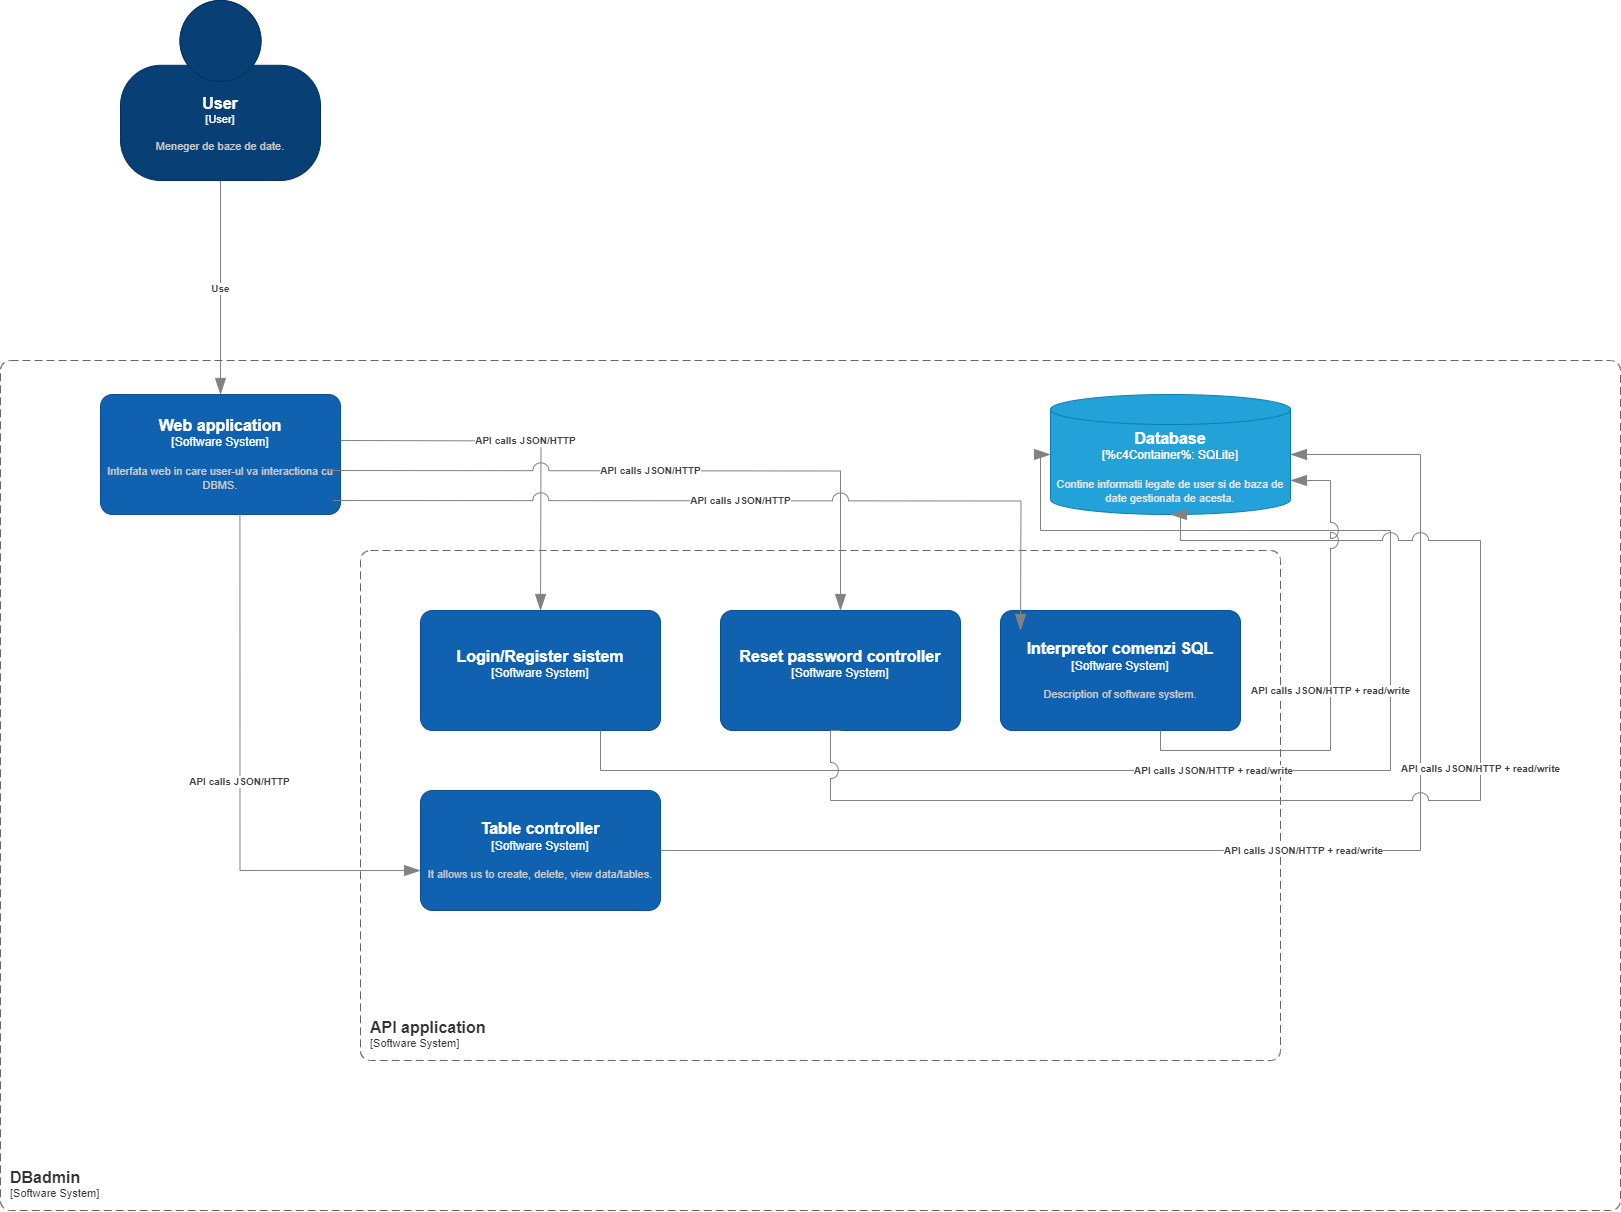

The diagram above was exported from draw.io. Its source (the exported page's mxGraphModel, read from the mxfile embedded in the PNG):
<mxGraphModel dx="2625" dy="1433" grid="1" gridSize="10" guides="1" tooltips="1" connect="1" arrows="1" fold="1" page="1" pageScale="1" pageWidth="1169" pageHeight="827" math="0" shadow="0">
  <root>
    <mxCell id="0" />
    <mxCell id="1" parent="0" />
    <object placeholders="1" c4Type="Relationship" c4Description="Use" label="&lt;div style=&quot;text-align: left&quot;&gt;&lt;div style=&quot;text-align: center&quot;&gt;&lt;b&gt;%c4Description%&lt;/b&gt;&lt;/div&gt;" id="tra2EEeOu0NlhF6HADIk-1">
      <mxCell style="endArrow=blockThin;html=1;fontSize=10;fontColor=#404040;strokeWidth=1;endFill=1;strokeColor=#828282;elbow=vertical;metaEdit=1;endSize=14;startSize=14;jumpStyle=arc;jumpSize=16;rounded=0;edgeStyle=orthogonalEdgeStyle;entryX=0.5;entryY=0;entryDx=0;entryDy=0;entryPerimeter=0;exitX=0.5;exitY=1;exitDx=0;exitDy=0;exitPerimeter=0;" parent="1" source="tra2EEeOu0NlhF6HADIk-7" target="tra2EEeOu0NlhF6HADIk-3" edge="1">
        <mxGeometry width="240" relative="1" as="geometry">
          <mxPoint x="270" y="230" as="sourcePoint" />
          <mxPoint x="540" y="380" as="targetPoint" />
          <Array as="points">
            <mxPoint x="300" y="210" />
            <mxPoint x="300" y="210" />
          </Array>
        </mxGeometry>
      </mxCell>
    </object>
    <object placeholders="1" c4Name="DBadmin" c4Type="SystemScopeBoundary" c4Application="Software System" label="&lt;font style=&quot;font-size: 16px&quot;&gt;&lt;b&gt;&lt;div style=&quot;text-align: left&quot;&gt;%c4Name%&lt;/div&gt;&lt;/b&gt;&lt;/font&gt;&lt;div style=&quot;text-align: left&quot;&gt;[%c4Application%]&lt;/div&gt;" id="tra2EEeOu0NlhF6HADIk-2">
      <mxCell style="rounded=1;fontSize=11;whiteSpace=wrap;html=1;dashed=1;arcSize=20;fillColor=none;strokeColor=#666666;fontColor=#333333;labelBackgroundColor=none;align=left;verticalAlign=bottom;labelBorderColor=none;spacingTop=0;spacing=10;dashPattern=8 4;metaEdit=1;rotatable=0;perimeter=rectanglePerimeter;noLabel=0;labelPadding=0;allowArrows=0;connectable=0;expand=0;recursiveResize=0;editable=1;pointerEvents=0;absoluteArcSize=1;points=[[0.25,0,0],[0.5,0,0],[0.75,0,0],[1,0.25,0],[1,0.5,0],[1,0.75,0],[0.75,1,0],[0.5,1,0],[0.25,1,0],[0,0.75,0],[0,0.5,0],[0,0.25,0]];" parent="1" vertex="1">
        <mxGeometry x="80" y="380" width="1620" height="850" as="geometry" />
      </mxCell>
    </object>
    <object placeholders="1" c4Name="Web application" c4Type="Software System" c4Description="Interfata web in care user-ul va interactiona cu DBMS." label="&lt;font style=&quot;font-size: 16px&quot;&gt;&lt;b&gt;%c4Name%&lt;/b&gt;&lt;/font&gt;&lt;div&gt;[%c4Type%]&lt;/div&gt;&lt;br&gt;&lt;div&gt;&lt;font style=&quot;font-size: 11px&quot;&gt;&lt;font color=&quot;#cccccc&quot;&gt;%c4Description%&lt;/font&gt;&lt;/div&gt;" id="tra2EEeOu0NlhF6HADIk-3">
      <mxCell style="rounded=1;whiteSpace=wrap;html=1;labelBackgroundColor=none;fillColor=#1061B0;fontColor=#ffffff;align=center;arcSize=10;strokeColor=#0D5091;metaEdit=1;resizable=0;points=[[0.25,0,0],[0.5,0,0],[0.75,0,0],[1,0.25,0],[1,0.5,0],[1,0.75,0],[0.75,1,0],[0.5,1,0],[0.25,1,0],[0,0.75,0],[0,0.5,0],[0,0.25,0]];" parent="1" vertex="1">
        <mxGeometry x="180" y="414" width="240" height="120" as="geometry" />
      </mxCell>
    </object>
    <object placeholders="1" c4Name="User" c4Type="User" c4Description="Meneger de baze de date." label="&lt;font style=&quot;font-size: 16px&quot;&gt;&lt;b&gt;%c4Name%&lt;/b&gt;&lt;/font&gt;&lt;div&gt;[%c4Type%]&lt;/div&gt;&lt;br&gt;&lt;div&gt;&lt;font style=&quot;font-size: 11px&quot;&gt;&lt;font color=&quot;#cccccc&quot;&gt;%c4Description%&lt;/font&gt;&lt;/div&gt;" id="tra2EEeOu0NlhF6HADIk-7">
      <mxCell style="html=1;fontSize=11;dashed=0;whiteSpace=wrap;fillColor=#083F75;strokeColor=#06315C;fontColor=#ffffff;shape=mxgraph.c4.person2;align=center;metaEdit=1;points=[[0.5,0,0],[1,0.5,0],[1,0.75,0],[0.75,1,0],[0.5,1,0],[0.25,1,0],[0,0.75,0],[0,0.5,0]];resizable=0;" parent="1" vertex="1">
        <mxGeometry x="200" y="20" width="200" height="180" as="geometry" />
      </mxCell>
    </object>
    <object placeholders="1" c4Type="Database" c4Technology="SQLite" c4Description="Contine informatii legate de user si de baza de date gestionata de acesta." label="&lt;font style=&quot;font-size: 16px&quot;&gt;&lt;b&gt;%c4Type%&lt;/b&gt;&lt;/font&gt;&lt;div&gt;[%c4Container%:&amp;nbsp;%c4Technology%]&lt;/div&gt;&lt;br&gt;&lt;div&gt;&lt;font style=&quot;font-size: 11px&quot;&gt;&lt;font color=&quot;#E6E6E6&quot;&gt;%c4Description%&lt;/font&gt;&lt;/div&gt;" id="tra2EEeOu0NlhF6HADIk-8">
      <mxCell style="shape=cylinder3;size=15;whiteSpace=wrap;html=1;boundedLbl=1;rounded=0;labelBackgroundColor=none;fillColor=#23A2D9;fontSize=12;fontColor=#ffffff;align=center;strokeColor=#0E7DAD;metaEdit=1;points=[[0.5,0,0],[1,0.25,0],[1,0.5,0],[1,0.75,0],[0.5,1,0],[0,0.75,0],[0,0.5,0],[0,0.25,0]];resizable=0;" parent="1" vertex="1">
        <mxGeometry x="1130" y="414" width="240" height="120" as="geometry" />
      </mxCell>
    </object>
    <object placeholders="1" c4Name="Login/Register sistem" c4Type="Software System" c4Description=" " label="&lt;font style=&quot;font-size: 16px&quot;&gt;&lt;b&gt;%c4Name%&lt;/b&gt;&lt;/font&gt;&lt;div&gt;[%c4Type%]&lt;/div&gt;&lt;br&gt;&lt;div&gt;&lt;font style=&quot;font-size: 11px&quot;&gt;&lt;font color=&quot;#cccccc&quot;&gt;%c4Description%&lt;/font&gt;&lt;/div&gt;" id="ZcqNq0VPhuwhGr24oNgz-1">
      <mxCell style="rounded=1;whiteSpace=wrap;html=1;labelBackgroundColor=none;fillColor=#1061B0;fontColor=#ffffff;align=center;arcSize=10;strokeColor=#0D5091;metaEdit=1;resizable=0;points=[[0.25,0,0],[0.5,0,0],[0.75,0,0],[1,0.25,0],[1,0.5,0],[1,0.75,0],[0.75,1,0],[0.5,1,0],[0.25,1,0],[0,0.75,0],[0,0.5,0],[0,0.25,0]];" parent="1" vertex="1">
        <mxGeometry x="500" y="630" width="240" height="120" as="geometry" />
      </mxCell>
    </object>
    <object placeholders="1" c4Name="Interpretor comenzi SQL" c4Type="Software System" c4Description="Description of software system." label="&lt;font style=&quot;font-size: 16px&quot;&gt;&lt;b&gt;%c4Name%&lt;/b&gt;&lt;/font&gt;&lt;div&gt;[%c4Type%]&lt;/div&gt;&lt;br&gt;&lt;div&gt;&lt;font style=&quot;font-size: 11px&quot;&gt;&lt;font color=&quot;#cccccc&quot;&gt;%c4Description%&lt;/font&gt;&lt;/div&gt;" id="ZcqNq0VPhuwhGr24oNgz-2">
      <mxCell style="rounded=1;whiteSpace=wrap;html=1;labelBackgroundColor=none;fillColor=#1061B0;fontColor=#ffffff;align=center;arcSize=10;strokeColor=#0D5091;metaEdit=1;resizable=0;points=[[0.25,0,0],[0.5,0,0],[0.75,0,0],[1,0.25,0],[1,0.5,0],[1,0.75,0],[0.75,1,0],[0.5,1,0],[0.25,1,0],[0,0.75,0],[0,0.5,0],[0,0.25,0]];" parent="1" vertex="1">
        <mxGeometry x="1080" y="630" width="240" height="120" as="geometry" />
      </mxCell>
    </object>
    <object placeholders="1" c4Name="API application" c4Type="SystemScopeBoundary" c4Application="Software System" label="&lt;font style=&quot;font-size: 16px&quot;&gt;&lt;b&gt;&lt;div style=&quot;text-align: left&quot;&gt;%c4Name%&lt;/div&gt;&lt;/b&gt;&lt;/font&gt;&lt;div style=&quot;text-align: left&quot;&gt;[%c4Application%]&lt;/div&gt;" id="RjZ-svY8X3xi7bLjh98p-1">
      <mxCell style="rounded=1;fontSize=11;whiteSpace=wrap;html=1;dashed=1;arcSize=20;fillColor=none;strokeColor=#666666;fontColor=#333333;labelBackgroundColor=none;align=left;verticalAlign=bottom;labelBorderColor=none;spacingTop=0;spacing=10;dashPattern=8 4;metaEdit=1;rotatable=0;perimeter=rectanglePerimeter;noLabel=0;labelPadding=0;allowArrows=0;connectable=0;expand=0;recursiveResize=0;editable=1;pointerEvents=0;absoluteArcSize=1;points=[[0.25,0,0],[0.5,0,0],[0.75,0,0],[1,0.25,0],[1,0.5,0],[1,0.75,0],[0.75,1,0],[0.5,1,0],[0.25,1,0],[0,0.75,0],[0,0.5,0],[0,0.25,0]];" parent="1" vertex="1">
        <mxGeometry x="440" y="570" width="920" height="510" as="geometry" />
      </mxCell>
    </object>
    <object placeholders="1" c4Name="Table controller" c4Type="Software System" c4Description="It allows us to create, delete, view data/tables." label="&lt;font style=&quot;font-size: 16px&quot;&gt;&lt;b&gt;%c4Name%&lt;/b&gt;&lt;/font&gt;&lt;div&gt;[%c4Type%]&lt;/div&gt;&lt;br&gt;&lt;div&gt;&lt;font style=&quot;font-size: 11px&quot;&gt;&lt;font color=&quot;#cccccc&quot;&gt;%c4Description%&lt;/font&gt;&lt;/div&gt;" id="zECMjbsaKqmy_tQhhuxP-1">
      <mxCell style="rounded=1;whiteSpace=wrap;html=1;labelBackgroundColor=none;fillColor=#1061B0;fontColor=#ffffff;align=center;arcSize=10;strokeColor=#0D5091;metaEdit=1;resizable=0;points=[[0.25,0,0],[0.5,0,0],[0.75,0,0],[1,0.25,0],[1,0.5,0],[1,0.75,0],[0.75,1,0],[0.5,1,0],[0.25,1,0],[0,0.75,0],[0,0.5,0],[0,0.25,0]];" vertex="1" parent="1">
        <mxGeometry x="500" y="810" width="240" height="120" as="geometry" />
      </mxCell>
    </object>
    <object placeholders="1" c4Name="Reset password controller" c4Type="Software System" c4Description="" label="&lt;font style=&quot;font-size: 16px&quot;&gt;&lt;b&gt;%c4Name%&lt;/b&gt;&lt;/font&gt;&lt;div&gt;[%c4Type%]&lt;/div&gt;&lt;br&gt;&lt;div&gt;&lt;font style=&quot;font-size: 11px&quot;&gt;&lt;font color=&quot;#cccccc&quot;&gt;%c4Description%&lt;/font&gt;&lt;/div&gt;" id="R2YA1sKm8WFGmNy5gqoq-1">
      <mxCell style="rounded=1;whiteSpace=wrap;html=1;labelBackgroundColor=none;fillColor=#1061B0;fontColor=#ffffff;align=center;arcSize=10;strokeColor=#0D5091;metaEdit=1;resizable=0;points=[[0.25,0,0],[0.5,0,0],[0.75,0,0],[1,0.25,0],[1,0.5,0],[1,0.75,0],[0.75,1,0],[0.5,1,0],[0.25,1,0],[0,0.75,0],[0,0.5,0],[0,0.25,0]];" vertex="1" parent="1">
        <mxGeometry x="800" y="630" width="240" height="120" as="geometry" />
      </mxCell>
    </object>
    <object placeholders="1" c4Type="Relationship" c4Description="API calls JSON/HTTP" label="&lt;div style=&quot;text-align: left&quot;&gt;&lt;div style=&quot;text-align: center&quot;&gt;&lt;b&gt;%c4Description%&lt;/b&gt;&lt;/div&gt;" id="_QMpKcdpYGrXXKxkUwe7-2">
      <mxCell style="endArrow=blockThin;html=1;fontSize=10;fontColor=#404040;strokeWidth=1;endFill=1;strokeColor=#828282;elbow=vertical;metaEdit=1;endSize=14;startSize=14;jumpStyle=arc;jumpSize=16;rounded=0;edgeStyle=orthogonalEdgeStyle;entryX=0;entryY=0.667;entryDx=0;entryDy=0;entryPerimeter=0;exitX=0.581;exitY=0.996;exitDx=0;exitDy=0;exitPerimeter=0;" edge="1" parent="1" source="tra2EEeOu0NlhF6HADIk-3" target="zECMjbsaKqmy_tQhhuxP-1">
        <mxGeometry width="240" relative="1" as="geometry">
          <mxPoint x="260" y="580" as="sourcePoint" />
          <mxPoint x="590" y="484" as="targetPoint" />
        </mxGeometry>
      </mxCell>
    </object>
    <object placeholders="1" c4Type="Relationship" c4Description="API calls JSON/HTTP" label="&lt;div style=&quot;text-align: left&quot;&gt;&lt;div style=&quot;text-align: center&quot;&gt;&lt;b&gt;%c4Description%&lt;/b&gt;&lt;/div&gt;" id="_QMpKcdpYGrXXKxkUwe7-3">
      <mxCell style="endArrow=blockThin;html=1;fontSize=10;fontColor=#404040;strokeWidth=1;endFill=1;strokeColor=#828282;elbow=vertical;metaEdit=1;endSize=14;startSize=14;jumpStyle=arc;jumpSize=16;rounded=0;edgeStyle=orthogonalEdgeStyle;exitX=0.581;exitY=0.996;exitDx=0;exitDy=0;exitPerimeter=0;" edge="1" parent="1">
        <mxGeometry width="240" relative="1" as="geometry">
          <mxPoint x="420" y="460" as="sourcePoint" />
          <mxPoint x="620" y="630" as="targetPoint" />
        </mxGeometry>
      </mxCell>
    </object>
    <object placeholders="1" c4Type="Relationship" c4Description="API calls JSON/HTTP" label="&lt;div style=&quot;text-align: left&quot;&gt;&lt;div style=&quot;text-align: center&quot;&gt;&lt;b&gt;%c4Description%&lt;/b&gt;&lt;/div&gt;" id="_QMpKcdpYGrXXKxkUwe7-6">
      <mxCell style="endArrow=blockThin;html=1;fontSize=10;fontColor=#404040;strokeWidth=1;endFill=1;strokeColor=#828282;elbow=vertical;metaEdit=1;endSize=14;startSize=14;jumpStyle=arc;jumpSize=16;rounded=0;edgeStyle=orthogonalEdgeStyle;entryX=0.5;entryY=0;entryDx=0;entryDy=0;entryPerimeter=0;exitX=0.581;exitY=0.996;exitDx=0;exitDy=0;exitPerimeter=0;" edge="1" parent="1" target="R2YA1sKm8WFGmNy5gqoq-1">
        <mxGeometry width="240" relative="1" as="geometry">
          <mxPoint x="403" y="490" as="sourcePoint" />
          <mxPoint x="584" y="646" as="targetPoint" />
        </mxGeometry>
      </mxCell>
    </object>
    <object placeholders="1" c4Type="Relationship" c4Description="API calls JSON/HTTP + read/write " label="&lt;div style=&quot;text-align: left&quot;&gt;&lt;div style=&quot;text-align: center&quot;&gt;&lt;b&gt;%c4Description%&lt;/b&gt;&lt;/div&gt;" id="_QMpKcdpYGrXXKxkUwe7-7">
      <mxCell style="endArrow=blockThin;html=1;fontSize=10;fontColor=#404040;strokeWidth=1;endFill=1;strokeColor=#828282;elbow=vertical;metaEdit=1;endSize=14;startSize=14;jumpStyle=arc;jumpSize=16;rounded=0;edgeStyle=orthogonalEdgeStyle;exitX=0.581;exitY=0.996;exitDx=0;exitDy=0;exitPerimeter=0;entryX=1;entryY=0.5;entryDx=0;entryDy=0;entryPerimeter=0;" edge="1" parent="1" target="tra2EEeOu0NlhF6HADIk-8">
        <mxGeometry width="240" relative="1" as="geometry">
          <mxPoint x="740" y="870" as="sourcePoint" />
          <mxPoint x="1560" y="460" as="targetPoint" />
          <Array as="points">
            <mxPoint x="1500" y="870" />
            <mxPoint x="1500" y="474" />
          </Array>
        </mxGeometry>
      </mxCell>
    </object>
    <object placeholders="1" c4Type="Relationship" c4Description="API calls JSON/HTTP + read/write " label="&lt;div style=&quot;text-align: left&quot;&gt;&lt;div style=&quot;text-align: center&quot;&gt;&lt;b&gt;%c4Description%&lt;/b&gt;&lt;/div&gt;" id="_QMpKcdpYGrXXKxkUwe7-8">
      <mxCell style="endArrow=blockThin;html=1;fontSize=10;fontColor=#404040;strokeWidth=1;endFill=1;strokeColor=#828282;elbow=vertical;metaEdit=1;endSize=14;startSize=14;jumpStyle=arc;jumpSize=16;rounded=0;edgeStyle=orthogonalEdgeStyle;exitX=0.75;exitY=1;exitDx=0;exitDy=0;exitPerimeter=0;entryX=0.5;entryY=1;entryDx=0;entryDy=0;entryPerimeter=0;" edge="1" parent="1" source="ZcqNq0VPhuwhGr24oNgz-1" target="tra2EEeOu0NlhF6HADIk-8">
        <mxGeometry width="240" relative="1" as="geometry">
          <mxPoint x="750" y="880" as="sourcePoint" />
          <mxPoint x="1260" y="600" as="targetPoint" />
          <Array as="points">
            <mxPoint x="680" y="790" />
            <mxPoint x="1470" y="790" />
            <mxPoint x="1470" y="550" />
            <mxPoint x="1260" y="550" />
            <mxPoint x="1260" y="534" />
          </Array>
        </mxGeometry>
      </mxCell>
    </object>
    <object placeholders="1" c4Type="Relationship" c4Description="API calls JSON/HTTP + read/write " label="&lt;div style=&quot;text-align: left&quot;&gt;&lt;div style=&quot;text-align: center&quot;&gt;&lt;b&gt;%c4Description%&lt;/b&gt;&lt;/div&gt;" id="_QMpKcdpYGrXXKxkUwe7-9">
      <mxCell style="endArrow=blockThin;html=1;fontSize=10;fontColor=#404040;strokeWidth=1;endFill=1;strokeColor=#828282;elbow=vertical;metaEdit=1;endSize=14;startSize=14;jumpStyle=arc;jumpSize=16;rounded=0;edgeStyle=orthogonalEdgeStyle;exitX=0.5;exitY=1;exitDx=0;exitDy=0;exitPerimeter=0;" edge="1" parent="1" source="R2YA1sKm8WFGmNy5gqoq-1" target="tra2EEeOu0NlhF6HADIk-8">
        <mxGeometry width="240" relative="1" as="geometry">
          <mxPoint x="690" y="760" as="sourcePoint" />
          <mxPoint x="1120" y="570" as="targetPoint" />
          <Array as="points">
            <mxPoint x="910" y="750" />
            <mxPoint x="910" y="820" />
            <mxPoint x="1560" y="820" />
            <mxPoint x="1560" y="560" />
            <mxPoint x="1260" y="560" />
            <mxPoint x="1260" y="550" />
            <mxPoint x="1120" y="550" />
            <mxPoint x="1120" y="474" />
          </Array>
        </mxGeometry>
      </mxCell>
    </object>
    <object placeholders="1" c4Type="Relationship" c4Description="API calls JSON/HTTP" label="&lt;div style=&quot;text-align: left&quot;&gt;&lt;div style=&quot;text-align: center&quot;&gt;&lt;b&gt;%c4Description%&lt;/b&gt;&lt;/div&gt;" id="HsnhrMUTJeADvZVi7PHf-1">
      <mxCell style="endArrow=blockThin;html=1;fontSize=10;fontColor=#404040;strokeWidth=1;endFill=1;strokeColor=#828282;elbow=vertical;metaEdit=1;endSize=14;startSize=14;jumpStyle=arc;jumpSize=16;rounded=0;edgeStyle=orthogonalEdgeStyle;exitX=0.581;exitY=0.996;exitDx=0;exitDy=0;exitPerimeter=0;" edge="1" parent="1">
        <mxGeometry width="240" relative="1" as="geometry">
          <mxPoint x="413" y="520" as="sourcePoint" />
          <mxPoint x="1100" y="650" as="targetPoint" />
        </mxGeometry>
      </mxCell>
    </object>
    <object placeholders="1" c4Type="Relationship" c4Description="API calls JSON/HTTP + read/write " label="&lt;div style=&quot;text-align: left&quot;&gt;&lt;div style=&quot;text-align: center&quot;&gt;&lt;b&gt;%c4Description%&lt;/b&gt;&lt;/div&gt;" id="HsnhrMUTJeADvZVi7PHf-2">
      <mxCell style="endArrow=blockThin;html=1;fontSize=10;fontColor=#404040;strokeWidth=1;endFill=1;strokeColor=#828282;elbow=vertical;metaEdit=1;endSize=14;startSize=14;jumpStyle=arc;jumpSize=16;rounded=0;edgeStyle=orthogonalEdgeStyle;" edge="1" parent="1" target="tra2EEeOu0NlhF6HADIk-8">
        <mxGeometry width="240" relative="1" as="geometry">
          <mxPoint x="1240" y="750" as="sourcePoint" />
          <mxPoint x="1330" y="530" as="targetPoint" />
          <Array as="points">
            <mxPoint x="1240" y="770" />
            <mxPoint x="1410" y="770" />
            <mxPoint x="1410" y="500" />
          </Array>
        </mxGeometry>
      </mxCell>
    </object>
  </root>
</mxGraphModel>